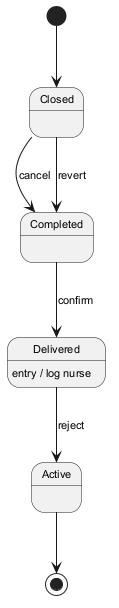

The diagram above was rendered by PlantUML. Its source (embedded in the PNG):
@startuml
skinparam backgroundColor #FFFFFF
skinparam classBackgroundColor #F3E5F5
skinparam classBorderColor #6A1B9A
skinparam defaultFontSize 11
[*] --> Closed
Closed --> Completed : cancel
Completed --> Delivered : confirm
Delivered --> Active : reject
Delivered : entry / log nurse
Closed --> Completed : revert
Active --> [*]
@enduml